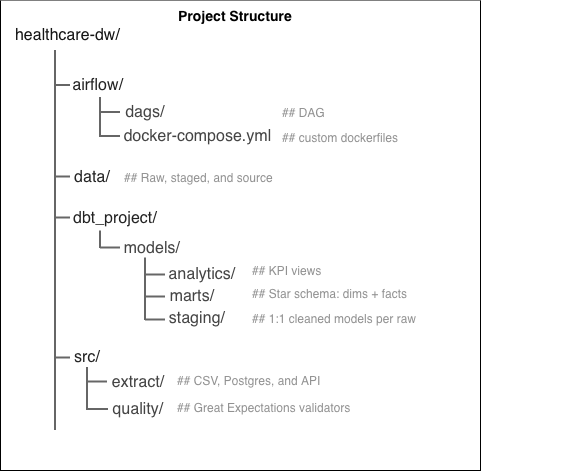

The diagram above was exported from draw.io. Its source (the exported page's mxGraphModel, read from the mxfile embedded in the PNG):
<mxGraphModel dx="774" dy="545" grid="1" gridSize="10" guides="1" tooltips="1" connect="1" arrows="1" fold="1" page="1" pageScale="1" pageWidth="827" pageHeight="1169" math="0" shadow="0">
  <root>
    <mxCell id="0" />
    <mxCell id="1" parent="0" />
    <mxCell id="2" parent="1" style="swimlane;startSize=0;swimlaneFillColor=default;" value="" vertex="1">
      <mxGeometry height="470" width="480" x="300" y="310" as="geometry" />
    </mxCell>
    <mxCell id="3" parent="2" style="line;strokeWidth=2;direction=south;html=1;fillColor=#f5f5f5;fontColor=#333333;strokeColor=#666666;" value="" vertex="1">
      <mxGeometry height="380" width="10" x="50" y="50" as="geometry" />
    </mxCell>
    <mxCell id="4" parent="2" style="text;html=1;whiteSpace=wrap;strokeColor=none;fillColor=none;align=center;verticalAlign=middle;rounded=0;" value="&lt;span style=&quot;text-align: start; font-size: medium; color: light-dark(rgb(20, 20, 20), rgb(237, 237, 237));&quot;&gt;healthcare-dw/&lt;/span&gt;" vertex="1">
      <mxGeometry height="30" width="115" x="10" y="20" as="geometry" />
    </mxCell>
    <mxCell id="5" parent="2" style="text;html=1;whiteSpace=wrap;strokeColor=none;fillColor=none;align=center;verticalAlign=middle;rounded=0;" value="&lt;span style=&quot;text-align: start; font-size: medium; color: light-dark(rgb(35, 35, 35), rgb(237, 237, 237));&quot;&gt;airflow/&amp;nbsp;&lt;/span&gt;" vertex="1">
      <mxGeometry height="30" width="60" x="70" y="70" as="geometry" />
    </mxCell>
    <mxCell id="6" parent="2" style="line;strokeWidth=2;direction=south;html=1;fillColor=#f5f5f5;fontColor=#333333;strokeColor=#666666;" value="" vertex="1">
      <mxGeometry height="40" width="10" x="95" y="97" as="geometry" />
    </mxCell>
    <mxCell id="7" parent="2" style="line;strokeWidth=2;direction=south;html=1;rotation=90;fillColor=#f5f5f5;fontColor=#333333;strokeColor=#666666;" value="" vertex="1">
      <mxGeometry height="20" width="10" x="105" y="102" as="geometry" />
    </mxCell>
    <mxCell id="8" parent="2" style="line;strokeWidth=2;direction=south;html=1;rotation=90;fillColor=#f5f5f5;fontColor=#333333;strokeColor=#666666;" value="" vertex="1">
      <mxGeometry height="20" width="10" x="105" y="126" as="geometry" />
    </mxCell>
    <mxCell id="9" parent="2" style="text;html=1;whiteSpace=wrap;strokeColor=none;fillColor=none;align=center;verticalAlign=middle;rounded=0;" value="&lt;span style=&quot;text-align: start; font-size: medium; color: light-dark(rgb(68, 68, 68), rgb(237, 237, 237));&quot;&gt;dags/&lt;/span&gt;" vertex="1">
      <mxGeometry height="30" width="60" x="115" y="97" as="geometry" />
    </mxCell>
    <mxCell id="10" parent="2" style="text;html=1;whiteSpace=wrap;strokeColor=none;fillColor=none;align=center;verticalAlign=middle;rounded=0;" value="&lt;span style=&quot;text-align: start; font-size: medium; color: light-dark(rgb(68, 68, 68), rgb(237, 237, 237));&quot;&gt;docker-compose.yml&lt;/span&gt;" vertex="1">
      <mxGeometry height="30" width="195" x="99.5" y="121" as="geometry" />
    </mxCell>
    <mxCell id="11" parent="2" style="line;strokeWidth=2;direction=south;html=1;rotation=90;fillColor=#f5f5f5;fontColor=#333333;strokeColor=#666666;" value="" vertex="1">
      <mxGeometry height="15" width="10" x="57.5" y="77.5" as="geometry" />
    </mxCell>
    <mxCell id="12" parent="2" style="line;strokeWidth=2;direction=south;html=1;rotation=90;fillColor=#f5f5f5;fontColor=#333333;strokeColor=#666666;" value="" vertex="1">
      <mxGeometry height="15" width="10" x="57.5" y="169" as="geometry" />
    </mxCell>
    <mxCell id="13" parent="2" style="text;html=1;whiteSpace=wrap;strokeColor=none;fillColor=none;align=center;verticalAlign=middle;rounded=0;" value="&lt;span style=&quot;text-align: start; font-size: medium; color: light-dark(rgb(35, 35, 35), rgb(237, 237, 237));&quot;&gt;data/&lt;/span&gt;" vertex="1">
      <mxGeometry height="30" width="60" x="62" y="161.5" as="geometry" />
    </mxCell>
    <mxCell id="14" parent="2" style="line;strokeWidth=2;direction=south;html=1;rotation=90;fillColor=#f5f5f5;fontColor=#333333;strokeColor=#666666;" value="" vertex="1">
      <mxGeometry height="15" width="10" x="57.5" y="210" as="geometry" />
    </mxCell>
    <mxCell id="15" parent="2" style="text;html=1;whiteSpace=wrap;strokeColor=none;fillColor=none;align=center;verticalAlign=middle;rounded=0;" value="&lt;span style=&quot;text-align: start; font-size: medium; color: light-dark(rgb(35, 35, 35), rgb(237, 237, 237));&quot;&gt;dbt_project/&lt;/span&gt;" vertex="1">
      <mxGeometry height="30" width="90" x="70" y="202.5" as="geometry" />
    </mxCell>
    <mxCell id="16" parent="2" style="line;strokeWidth=2;direction=south;html=1;fillColor=#f5f5f5;fontColor=#333333;strokeColor=#666666;" value="" vertex="1">
      <mxGeometry height="17.5" width="10" x="95" y="230.5" as="geometry" />
    </mxCell>
    <mxCell id="17" parent="2" style="line;strokeWidth=2;direction=south;html=1;rotation=90;fillColor=#f5f5f5;fontColor=#333333;strokeColor=#666666;" value="" vertex="1">
      <mxGeometry height="20" width="10" x="105" y="237.5" as="geometry" />
    </mxCell>
    <mxCell id="18" parent="2" style="text;html=1;whiteSpace=wrap;strokeColor=none;fillColor=none;align=center;verticalAlign=middle;rounded=0;" value="&lt;span style=&quot;text-align: start; font-size: medium; color: light-dark(rgb(68, 68, 68), rgb(237, 237, 237));&quot;&gt;models/&lt;/span&gt;" vertex="1">
      <mxGeometry height="30" width="60" x="122" y="232.5" as="geometry" />
    </mxCell>
    <mxCell id="19" parent="2" style="line;strokeWidth=2;direction=south;html=1;rotation=90;fillColor=#f5f5f5;fontColor=#333333;strokeColor=#666666;" value="" vertex="1">
      <mxGeometry height="20" width="10" x="150" y="264.5" as="geometry" />
    </mxCell>
    <mxCell id="20" parent="2" style="line;strokeWidth=2;direction=south;html=1;fillColor=#f5f5f5;fontColor=#333333;strokeColor=#666666;" value="" vertex="1">
      <mxGeometry height="62.5" width="10" x="140" y="257.5" as="geometry" />
    </mxCell>
    <mxCell id="21" parent="2" style="line;strokeWidth=2;direction=south;html=1;rotation=90;fillColor=#f5f5f5;fontColor=#333333;strokeColor=#666666;" value="" vertex="1">
      <mxGeometry height="20" width="10" x="150" y="286.5" as="geometry" />
    </mxCell>
    <mxCell id="22" parent="2" style="text;html=1;whiteSpace=wrap;strokeColor=none;fillColor=none;align=center;verticalAlign=middle;rounded=0;" value="&lt;span style=&quot;text-align: start; font-size: medium; color: light-dark(rgb(68, 68, 68), rgb(237, 237, 237));&quot;&gt;analytics/&lt;/span&gt;" vertex="1">
      <mxGeometry height="30" width="60" x="172" y="258.5" as="geometry" />
    </mxCell>
    <mxCell id="23" parent="2" style="text;html=1;whiteSpace=wrap;strokeColor=none;fillColor=none;align=center;verticalAlign=middle;rounded=0;" value="&lt;span style=&quot;text-align: start; font-size: medium; color: light-dark(rgb(68, 68, 68), rgb(237, 237, 237));&quot;&gt;marts/&lt;/span&gt;" vertex="1">
      <mxGeometry height="30" width="60" x="162" y="280.5" as="geometry" />
    </mxCell>
    <mxCell id="24" parent="2" style="text;html=1;whiteSpace=wrap;strokeColor=none;fillColor=none;align=center;verticalAlign=middle;rounded=0;" value="&lt;span style=&quot;text-align: start; font-size: medium; color: light-dark(rgb(68, 68, 68), rgb(237, 237, 237));&quot;&gt;staging/&lt;/span&gt;" vertex="1">
      <mxGeometry height="30" width="60" x="167" y="302.5" as="geometry" />
    </mxCell>
    <mxCell id="25" parent="2" style="line;strokeWidth=2;direction=south;html=1;rotation=90;fillColor=#f5f5f5;fontColor=#333333;strokeColor=#666666;" value="" vertex="1">
      <mxGeometry height="15" width="10" x="57.5" y="350" as="geometry" />
    </mxCell>
    <mxCell id="26" parent="2" style="text;html=1;whiteSpace=wrap;strokeColor=none;fillColor=none;align=center;verticalAlign=middle;rounded=0;" value="&lt;span style=&quot;text-align: start; font-size: medium; color: light-dark(rgb(35, 35, 35), rgb(237, 237, 237));&quot;&gt;src/&lt;/span&gt;" vertex="1">
      <mxGeometry height="30" width="60" x="57" y="341.5" as="geometry" />
    </mxCell>
    <mxCell id="27" parent="2" style="line;strokeWidth=2;direction=south;html=1;fillColor=#f5f5f5;fontColor=#333333;strokeColor=#666666;" value="" vertex="1">
      <mxGeometry height="43" width="10" x="82" y="367" as="geometry" />
    </mxCell>
    <mxCell id="28" parent="2" style="line;strokeWidth=2;direction=south;html=1;rotation=90;fillColor=#f5f5f5;fontColor=#333333;strokeColor=#666666;" value="" vertex="1">
      <mxGeometry height="20" width="10" x="92" y="371.5" as="geometry" />
    </mxCell>
    <mxCell id="29" parent="2" style="text;html=1;whiteSpace=wrap;strokeColor=none;fillColor=none;align=center;verticalAlign=middle;rounded=0;" value="&lt;span style=&quot;text-align: start; font-size: medium; color: light-dark(rgb(68, 68, 68), rgb(237, 237, 237));&quot;&gt;extract/&lt;/span&gt;" vertex="1">
      <mxGeometry height="30" width="60" x="108" y="367" as="geometry" />
    </mxCell>
    <mxCell id="30" parent="2" style="line;strokeWidth=2;direction=south;html=1;rotation=90;fillColor=#f5f5f5;fontColor=#333333;strokeColor=#666666;" value="" vertex="1">
      <mxGeometry height="20" width="10" x="93" y="399" as="geometry" />
    </mxCell>
    <mxCell id="31" parent="2" style="text;html=1;whiteSpace=wrap;strokeColor=none;fillColor=none;align=center;verticalAlign=middle;rounded=0;" value="&lt;span style=&quot;text-align: start; font-size: medium; color: light-dark(rgb(68, 68, 68), rgb(237, 237, 237));&quot;&gt;quality/&lt;/span&gt;" vertex="1">
      <mxGeometry height="30" width="60" x="108" y="393.5" as="geometry" />
    </mxCell>
    <mxCell id="32" parent="2" style="text;html=1;whiteSpace=wrap;strokeColor=none;fillColor=none;align=left;verticalAlign=middle;rounded=0;" value="&lt;span style=&quot;color: light-dark(rgb(145, 145, 145), rgb(237, 237, 237));&quot;&gt;&lt;font&gt;## Raw, staged, and source&lt;/font&gt;&lt;/span&gt;" vertex="1">
      <mxGeometry height="30" width="300" x="122" y="161.5" as="geometry" />
    </mxCell>
    <mxCell id="33" parent="2" style="text;html=1;whiteSpace=wrap;strokeColor=none;fillColor=none;align=left;verticalAlign=middle;rounded=0;" value="&lt;span style=&quot;color: light-dark(rgb(145, 145, 145), rgb(237, 237, 237));&quot;&gt;&lt;span style=&quot;&quot;&gt;&lt;font&gt;##&amp;nbsp;&lt;/font&gt;&lt;/span&gt;&lt;font&gt;custom dockerfiles&lt;/font&gt;&lt;/span&gt;" vertex="1">
      <mxGeometry height="30" width="300" x="280" y="122" as="geometry" />
    </mxCell>
    <mxCell id="34" parent="2" style="text;html=1;whiteSpace=wrap;strokeColor=none;fillColor=none;align=left;verticalAlign=middle;rounded=0;" value="&lt;span style=&quot;color: light-dark(rgb(145, 145, 145), rgb(237, 237, 237));&quot;&gt;&lt;span style=&quot;&quot;&gt;&lt;font&gt;##&amp;nbsp;&lt;/font&gt;&lt;/span&gt;&lt;font&gt;DAG&lt;/font&gt;&lt;/span&gt;" vertex="1">
      <mxGeometry height="30" width="300" x="280" y="97" as="geometry" />
    </mxCell>
    <mxCell id="35" parent="2" style="text;html=1;whiteSpace=wrap;strokeColor=none;fillColor=none;align=left;verticalAlign=middle;rounded=0;" value="&lt;span style=&quot;color: light-dark(rgb(145, 145, 145), rgb(237, 237, 237));&quot;&gt;&lt;font&gt;## KPI views&lt;/font&gt;&lt;/span&gt;" vertex="1">
      <mxGeometry height="30" width="100" x="250" y="254.5" as="geometry" />
    </mxCell>
    <mxCell id="36" parent="2" style="text;html=1;whiteSpace=wrap;strokeColor=none;fillColor=none;align=left;verticalAlign=middle;rounded=0;" value="&lt;span style=&quot;color: light-dark(rgb(145, 145, 145), rgb(237, 237, 237));&quot;&gt;&lt;font&gt;## Star schema: dims + facts&lt;/font&gt;&lt;/span&gt;" vertex="1">
      <mxGeometry height="30" width="164" x="250" y="277.5" as="geometry" />
    </mxCell>
    <mxCell id="37" parent="2" style="text;html=1;whiteSpace=wrap;strokeColor=none;fillColor=none;align=left;verticalAlign=middle;rounded=0;" value="&lt;div style=&quot;&quot;&gt;&lt;font style=&quot;color: light-dark(rgb(145, 145, 145), rgb(237, 237, 237));&quot;&gt;## 1:1 cleaned models per raw&amp;nbsp;&lt;/font&gt;&lt;/div&gt;" vertex="1">
      <mxGeometry height="30" width="190" x="250" y="302.5" as="geometry" />
    </mxCell>
    <mxCell id="38" parent="2" style="text;html=1;whiteSpace=wrap;strokeColor=none;fillColor=none;align=left;verticalAlign=middle;rounded=0;" value="&lt;div style=&quot;&quot;&gt;&lt;font style=&quot;color: light-dark(rgb(145, 145, 145), rgb(237, 237, 237));&quot;&gt;&lt;font&gt;##&amp;nbsp;&lt;/font&gt;CSV, Postgres, and API&amp;nbsp;&lt;/font&gt;&lt;/div&gt;" vertex="1">
      <mxGeometry height="30" width="190" x="175" y="365" as="geometry" />
    </mxCell>
    <mxCell id="39" parent="2" style="text;html=1;whiteSpace=wrap;strokeColor=none;fillColor=none;align=left;verticalAlign=middle;rounded=0;" value="&lt;div style=&quot;&quot;&gt;&lt;font style=&quot;color: light-dark(rgb(145, 145, 145), rgb(237, 237, 237));&quot;&gt;##&amp;nbsp;Great Expectations validators&amp;nbsp;&lt;/font&gt;&lt;/div&gt;" vertex="1">
      <mxGeometry height="30" width="190" x="175" y="391.5" as="geometry" />
    </mxCell>
    <mxCell id="40" parent="2" style="line;strokeWidth=2;direction=south;html=1;rotation=90;fillColor=#f5f5f5;fontColor=#333333;strokeColor=#666666;" value="" vertex="1">
      <mxGeometry height="20" width="10" x="150" y="309.5" as="geometry" />
    </mxCell>
    <mxCell id="41" parent="2" style="text;html=1;whiteSpace=wrap;strokeColor=none;fillColor=none;align=center;verticalAlign=middle;rounded=0;" value="&lt;span style=&quot;text-align: start;&quot;&gt;&lt;font style=&quot;font-size: 14px;&quot;&gt;&lt;b&gt;Project Structure&lt;/b&gt;&lt;/font&gt;&lt;/span&gt;" vertex="1">
      <mxGeometry height="30" width="150" x="160" as="geometry" />
    </mxCell>
  </root>
</mxGraphModel>